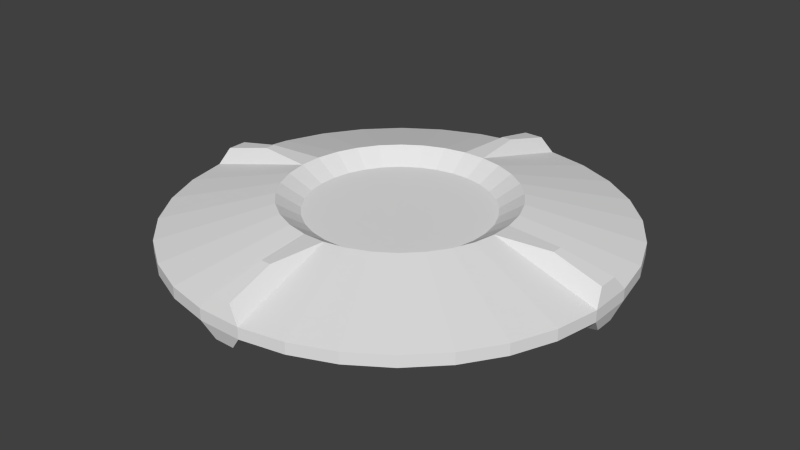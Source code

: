 # Source: ufo.blend  (saved by Blender 2.75.0; exported with 4.5.12 LTS)
import bpy
from mathutils import Matrix  # noqa: F401  (used for matrix-valued properties, if any)

bpy.ops.wm.read_factory_settings(use_empty=True)
scene = bpy.context.scene
scene.name = 'Scene'

# ---- collections
col_collection_12 = bpy.data.collections.new('Collection 12'); scene.collection.children.link(col_collection_12)

# ---- world
world_world = bpy.data.worlds.new('World'); scene.world = world_world
world_world.color = (0.05088, 0.05088, 0.05088)
world_world.use_sun_shadow = False
world_world.sun_shadow_jitter_overblur = 0.0
world_world.cycles.sampling_method = 'MANUAL'
world_world.cycles.sample_map_resolution = 256

# ---- meshes
me_cylinder = bpy.data.meshes.new('Cylinder')
me_cylinder.from_pydata([(-2.388, 4.491, -29.0), (-4.695, 8.829, -5.11), (-2.388, 4.491, 29.0), (-4.695, 8.829, 5.11), (-1.466, 4.87, -29.0), (-2.882, 9.576, -5.11), (-1.466, 4.87, 29.0), (-2.882, 9.576, 5.11), (-0.4875, 5.063, -29.0), (-0.9585, 9.954, -5.11), (-0.4875, 5.063, 29.0), (-0.9585, 9.954, 5.11), (0.5096, 5.061, -29.0), (1.002, 9.95, -5.11), (0.5096, 5.061, 29.0), (1.002, 9.95, 5.11), (1.487, 4.864, -29.0), (2.924, 9.563, -5.11), (1.487, 4.864, 29.0), (2.924, 9.563, 5.11), (2.407, 4.48, -29.0), (4.733, 8.809, -5.11), (2.407, 4.48, 29.0), (4.733, 8.809, 5.11), (3.235, 3.925, -29.0), (6.361, 7.716, -5.11), (3.235, 3.925, 29.0), (6.361, 7.716, 5.11), (3.939, 3.218, -29.0), (7.744, 6.327, -5.11), (3.939, 3.218, 29.0), (7.744, 6.327, 5.11), (4.491, 2.388, -29.0), (8.829, 4.695, -5.11), (4.491, 2.388, 29.0), (8.829, 4.695, 5.11), (4.87, 1.466, -29.0), (9.576, 2.882, -5.11), (4.87, 1.466, 29.0), (9.576, 2.882, 5.11), (5.063, 0.4875, -29.0), (9.954, 0.9585, -5.11), (5.063, 0.4875, 29.0), (9.954, 0.9585, 5.11), (5.061, -0.5096, -29.0), (9.95, -1.002, -5.11), (5.061, -0.5096, 29.0), (9.95, -1.002, 5.11), (4.864, -1.487, -29.0), (9.563, -2.924, -5.11), (4.864, -1.487, 29.0), (9.563, -2.924, 5.11), (4.48, -2.407, -29.0), (8.809, -4.733, -5.11), (4.48, -2.407, 29.0), (8.809, -4.733, 5.11), (3.925, -3.235, -29.0), (7.716, -6.361, -5.11), (3.925, -3.235, 29.0), (7.716, -6.361, 5.11), (3.218, -3.939, -29.0), (6.327, -7.744, -5.11), (3.218, -3.939, 29.0), (6.327, -7.744, 5.11), (2.388, -4.491, -29.0), (4.695, -8.829, -5.11), (2.388, -4.491, 29.0), (4.695, -8.829, 5.11), (1.466, -4.871, -29.0), (2.882, -9.576, -5.11), (1.466, -4.871, 29.0), (2.882, -9.576, 5.11), (0.4875, -5.063, -29.0), (0.9585, -9.954, -5.11), (0.4875, -5.063, 29.0), (0.9585, -9.954, 5.11), (-0.5096, -5.061, -29.0), (-1.002, -9.95, -5.11), (-0.5096, -5.061, 29.0), (-1.002, -9.95, 5.11), (-1.487, -4.864, -29.0), (-2.924, -9.563, -5.11), (-1.487, -4.864, 29.0), (-2.924, -9.563, 5.11), (-2.407, -4.48, -29.0), (-4.733, -8.809, -5.11), (-2.407, -4.48, 29.0), (-4.733, -8.809, 5.11), (-3.235, -3.925, -29.0), (-6.361, -7.716, -5.11), (-3.235, -3.925, 29.0), (-6.361, -7.716, 5.11), (-3.939, -3.218, -29.0), (-7.744, -6.327, -5.11), (-3.939, -3.218, 29.0), (-7.744, -6.327, 5.11), (-4.491, -2.388, -29.0), (-8.829, -4.695, -5.11), (-4.491, -2.388, 29.0), (-8.829, -4.695, 5.11), (-4.871, -1.466, -29.0), (-9.576, -2.882, -5.11), (-4.871, -1.466, 29.0), (-9.576, -2.882, 5.11), (-5.063, -0.4875, -29.0), (-9.954, -0.9584, -5.11), (-5.063, -0.4875, 29.0), (-9.954, -0.9584, 5.11), (-5.061, 0.5096, -29.0), (-9.95, 1.002, -5.11), (-5.061, 0.5096, 29.0), (-9.95, 1.002, 5.11), (-4.864, 1.487, -29.0), (-9.563, 2.924, -5.11), (-4.864, 1.487, 29.0), (-9.563, 2.924, 5.11), (-4.48, 2.407, -29.0), (-8.809, 4.733, -5.11), (-4.48, 2.407, 29.0), (-8.809, 4.733, 5.11), (-3.925, 3.235, -29.0), (-7.716, 6.361, -5.11), (-3.925, 3.235, 29.0), (-7.716, 6.361, 5.11), (-3.218, 3.939, -29.0), (-6.327, 7.744, -5.11), (-3.218, 3.939, 29.0), (-6.327, 7.744, 5.11), (-1.173, 3.896, -16.24), (-1.91, 3.593, -16.24), (-1.91, 3.593, 16.24), (-1.173, 3.896, 16.24), (-0.39, 4.05, -16.24), (-0.39, 4.05, 16.24), (0.4077, 4.049, -16.24), (0.4077, 4.049, 16.24), (1.19, 3.891, -16.24), (1.19, 3.891, 16.24), (1.926, 3.584, -16.24), (1.926, 3.584, 16.24), (2.588, 3.14, -16.24), (2.588, 3.14, 16.24), (3.151, 2.575, -16.24), (3.151, 2.575, 16.24), (3.593, 1.91, -16.24), (3.593, 1.91, 16.24), (3.896, 1.173, -16.24), (3.896, 1.173, 16.24), (4.05, 0.39, -16.24), (4.05, 0.39, 16.24), (4.049, -0.4077, -16.24), (4.049, -0.4077, 16.24), (3.891, -1.19, -16.24), (3.891, -1.19, 16.24), (3.584, -1.926, -16.24), (3.584, -1.926, 16.24), (3.14, -2.588, -16.24), (3.14, -2.588, 16.24), (2.575, -3.151, -16.24), (2.575, -3.151, 16.24), (1.91, -3.593, -16.24), (1.91, -3.593, 16.24), (1.173, -3.896, -16.24), (1.173, -3.896, 16.24), (0.39, -4.05, -16.24), (0.39, -4.05, 16.24), (-0.4077, -4.049, -16.24), (-0.4077, -4.049, 16.24), (-1.19, -3.891, -16.24), (-1.19, -3.891, 16.24), (-1.926, -3.584, -16.24), (-1.926, -3.584, 16.24), (-2.588, -3.14, -16.24), (-2.588, -3.14, 16.24), (-3.151, -2.575, -16.24), (-3.151, -2.575, 16.24), (-3.593, -1.91, -16.24), (-3.593, -1.91, 16.24), (-3.896, -1.173, -16.24), (-3.896, -1.173, 16.24), (-4.05, -0.39, -16.24), (-4.05, -0.39, 16.24), (-4.049, 0.4077, -16.24), (-4.049, 0.4077, 16.24), (-3.891, 1.19, -16.24), (-3.891, 1.19, 16.24), (-3.584, 1.926, -16.24), (-3.584, 1.926, 16.24), (-3.14, 2.588, -16.24), (-3.14, 2.588, 16.24), (-2.575, 3.151, -16.24), (-2.575, 3.151, 16.24), (-0.4227, 9.773, -18.39), (-0.2093, 7.557, -29.21), (-0.2093, 7.557, 29.21), (-0.4227, 9.773, 18.39), (0.4653, 9.771, -18.39), (0.2423, 7.556, -29.21), (0.2423, 7.556, 29.21), (0.4653, 9.771, 18.39), (9.773, 0.4227, -18.39), (7.557, 0.2094, -29.21), (7.557, 0.2094, 29.21), (9.773, 0.4227, 18.39), (9.771, -0.4653, -18.39), (7.556, -0.2423, -29.21), (7.556, -0.2423, 29.21), (9.771, -0.4653, 18.39), (0.4227, -9.773, -18.39), (0.2093, -7.557, -29.21), (0.2093, -7.557, 29.21), (0.4227, -9.773, 18.39), (-0.4653, -9.771, -18.39), (-0.2423, -7.556, -29.21), (-0.2423, -7.556, 29.21), (-0.4653, -9.771, 18.39), (-9.773, -0.4227, -18.39), (-7.557, -0.2093, -29.21), (-7.557, -0.2093, 29.21), (-9.773, -0.4227, 18.39), (-9.771, 0.4653, -18.39), (-7.556, 0.2423, -29.21), (-7.556, 0.2423, 29.21), (-9.771, 0.4653, 18.39)], [], [(125, 127, 3, 1), (9, 11, 15, 13), (13, 15, 19, 17), (17, 19, 23, 21), (21, 23, 27, 25), (25, 27, 31, 29), (29, 31, 35, 33), (33, 35, 39, 37), (37, 39, 43, 41), (41, 43, 47, 45), (45, 47, 51, 49), (49, 51, 55, 53), (53, 55, 59, 57), (57, 59, 63, 61), (61, 63, 67, 65), (65, 67, 71, 69), (69, 71, 75, 73), (73, 75, 79, 77), (77, 79, 83, 81), (81, 83, 87, 85), (85, 87, 91, 89), (89, 91, 95, 93), (93, 95, 99, 97), (97, 99, 103, 101), (101, 103, 107, 105), (105, 107, 111, 109), (109, 111, 115, 113), (113, 115, 119, 117), (117, 119, 123, 121), (121, 123, 127, 125), (5, 7, 11, 9), (92, 96, 176, 174), (1, 3, 7, 5), (1, 5, 4, 0), (7, 3, 2, 6), (5, 9, 8, 4), (11, 7, 6, 10), (10, 14, 198, 194), (104, 105, 216, 217), (13, 17, 16, 12), (19, 15, 14, 18), (17, 21, 20, 16), (23, 19, 18, 22), (21, 25, 24, 20), (27, 23, 22, 26), (25, 29, 28, 24), (31, 27, 26, 30), (29, 33, 32, 28), (35, 31, 30, 34), (33, 37, 36, 32), (39, 35, 34, 38), (37, 41, 40, 36), (43, 39, 38, 42), (43, 42, 202, 203), (76, 72, 209, 213), (45, 49, 48, 44), (51, 47, 46, 50), (49, 53, 52, 48), (55, 51, 50, 54), (53, 57, 56, 52), (59, 55, 54, 58), (57, 61, 60, 56), (63, 59, 58, 62), (61, 65, 64, 60), (67, 63, 62, 66), (65, 69, 68, 64), (71, 67, 66, 70), (69, 73, 72, 68), (75, 71, 70, 74), (15, 11, 195, 199), (77, 76, 213, 212), (77, 81, 80, 76), (83, 79, 78, 82), (81, 85, 84, 80), (87, 83, 82, 86), (85, 89, 88, 84), (91, 87, 86, 90), (89, 93, 92, 88), (95, 91, 90, 94), (93, 97, 96, 92), (99, 95, 94, 98), (97, 101, 100, 96), (103, 99, 98, 102), (101, 105, 104, 100), (107, 103, 102, 106), (14, 15, 199, 198), (40, 41, 200, 201), (109, 113, 112, 108), (115, 111, 110, 114), (113, 117, 116, 112), (119, 115, 114, 118), (117, 121, 120, 116), (123, 119, 118, 122), (121, 125, 124, 120), (127, 123, 122, 126), (125, 1, 0, 124), (3, 127, 126, 2), (26, 22, 139, 141), (131, 130, 191, 189, 187, 185, 183, 181, 179, 177, 175, 173, 171, 169, 167, 165, 163, 161, 159, 157, 155, 153, 151, 149, 147, 145, 143, 141, 139, 137, 135, 133), (129, 128, 132, 134, 136, 138, 140, 142, 144, 146, 148, 150, 152, 154, 156, 158, 160, 162, 164, 166, 168, 170, 172, 174, 176, 178, 180, 182, 184, 186, 188, 190), (40, 44, 150, 148), (114, 110, 183, 185), (62, 58, 157, 159), (10, 6, 131, 133), (76, 80, 168, 166), (24, 28, 142, 140), (98, 94, 175, 177), (46, 42, 149, 151), (112, 116, 186, 184), (60, 64, 160, 158), (8, 12, 134, 132), (82, 78, 167, 169), (30, 26, 141, 143), (96, 100, 178, 176), (44, 48, 152, 150), (118, 114, 185, 187), (66, 62, 159, 161), (14, 10, 133, 135), (80, 84, 170, 168), (28, 32, 144, 142), (102, 98, 177, 179), (50, 46, 151, 153), (116, 120, 188, 186), (64, 68, 162, 160), (12, 16, 136, 134), (86, 82, 169, 171), (34, 30, 143, 145), (100, 104, 180, 178), (48, 52, 154, 152), (122, 118, 187, 189), (70, 66, 161, 163), (18, 14, 135, 137), (84, 88, 172, 170), (32, 36, 146, 144), (106, 102, 179, 181), (54, 50, 153, 155), (120, 124, 190, 188), (68, 72, 164, 162), (16, 20, 138, 136), (90, 86, 171, 173), (38, 34, 145, 147), (104, 108, 182, 180), (0, 4, 128, 129), (52, 56, 156, 154), (126, 122, 189, 191), (74, 70, 163, 165), (22, 18, 137, 139), (88, 92, 174, 172), (124, 0, 129, 190), (36, 40, 148, 146), (110, 106, 181, 183), (58, 54, 155, 157), (6, 2, 130, 131), (72, 76, 166, 164), (2, 126, 191, 130), (20, 24, 140, 138), (94, 90, 173, 175), (42, 38, 147, 149), (108, 112, 184, 182), (56, 60, 158, 156), (4, 8, 132, 128), (78, 74, 165, 167), (192, 196, 197, 193), (199, 195, 194, 198), (200, 204, 205, 201), (207, 203, 202, 206), (208, 212, 213, 209), (215, 211, 210, 214), (216, 220, 221, 217), (223, 219, 218, 222), (78, 79, 215, 214), (79, 75, 211, 215), (107, 106, 218, 219), (74, 78, 214, 210), (41, 45, 204, 200), (8, 9, 192, 193), (45, 44, 205, 204), (44, 40, 201, 205), (105, 109, 220, 216), (11, 10, 194, 195), (72, 73, 208, 209), (46, 47, 207, 206), (109, 108, 221, 220), (47, 43, 203, 207), (108, 104, 217, 221), (75, 74, 210, 211), (42, 46, 206, 202), (110, 111, 223, 222), (9, 13, 196, 192), (111, 107, 219, 223), (13, 12, 197, 196), (106, 110, 222, 218), (12, 8, 193, 197), (73, 77, 212, 208)])
_uv = me_cylinder.uv_layers.new(name='UVMap')
_uv.uv.foreach_set('vector', [0.01614, 0.2742, 0.01614, 0.1553, 0.03433, 0.1553, 0.03433, 0.2742, 0.076, 0.2742, 0.076, 0.1553, 0.09788, 0.1553, 0.09788, 0.2742, 0.09788, 0.2742, 0.09788, 0.1553, 0.1193, 0.1553, 0.1193, 0.2742, 0.1193, 0.2742, 0.1193, 0.1553, 0.1395, 0.1553, 0.1395, 0.2742, 0.1395, 0.2742, 0.1395, 0.1553, 0.1577, 0.1553, 0.1577, 0.2742, 0.1577, 0.2742, 0.1577, 0.1553, 0.1732, 0.1553, 0.1732, 0.2742, 0.633, 0.1553, 0.633, 0.2742, 0.6148, 0.2742, 0.6148, 0.1553, 0.6148, 0.1553, 0.6148, 0.2742, 0.5946, 0.2742, 0.5946, 0.1553, 0.5946, 0.1553, 0.5946, 0.2742, 0.5731, 0.2742, 0.5731, 0.1553, 0.5731, 0.1553, 0.5731, 0.2742, 0.5512, 0.2742, 0.5512, 0.1553, 0.5512, 0.1553, 0.5512, 0.2742, 0.5298, 0.2742, 0.5298, 0.1553, 0.5298, 0.1553, 0.5298, 0.2742, 0.5095, 0.2742, 0.5095, 0.1553, 0.5095, 0.1553, 0.5095, 0.2742, 0.4914, 0.2742, 0.4914, 0.1553, 0.49, 0.1553, 0.49, 0.2742, 0.4746, 0.2742, 0.4746, 0.1553, 0.4746, 0.1553, 0.4746, 0.2742, 0.4564, 0.2742, 0.4564, 0.1553, 0.4564, 0.1553, 0.4564, 0.2742, 0.4361, 0.2742, 0.4361, 0.1553, 0.4361, 0.1553, 0.4361, 0.2742, 0.4147, 0.2742, 0.4147, 0.1553, 0.4147, 0.1553, 0.4147, 0.2742, 0.3928, 0.2742, 0.3928, 0.1553, 0.3928, 0.1553, 0.3928, 0.2742, 0.3714, 0.2742, 0.3714, 0.1553, 0.3714, 0.1553, 0.3714, 0.2742, 0.3511, 0.2742, 0.3511, 0.1553, 0.3511, 0.1553, 0.3511, 0.2742, 0.333, 0.2742, 0.333, 0.1553, 0.3316, 0.1553, 0.3316, 0.2742, 0.3161, 0.2742, 0.3161, 0.1553, 0.3161, 0.1553, 0.3161, 0.2742, 0.298, 0.2742, 0.298, 0.1553, 0.298, 0.1553, 0.298, 0.2742, 0.2777, 0.2742, 0.2777, 0.1553, 0.2777, 0.1553, 0.2777, 0.2742, 0.2563, 0.2742, 0.2563, 0.1553, 0.2563, 0.1553, 0.2563, 0.2742, 0.2344, 0.2742, 0.2344, 0.1553, 0.2344, 0.1553, 0.2344, 0.2742, 0.2129, 0.2742, 0.2129, 0.1553, 0.2129, 0.1553, 0.2129, 0.2742, 0.1927, 0.2742, 0.1927, 0.1553, 0.1927, 0.1553, 0.1927, 0.2742, 0.1745, 0.2742, 0.1745, 0.1553, 0.0006696, 0.2742, 0.0006696, 0.1553, 0.01614, 0.1553, 0.01614, 0.2742, 0.05454, 0.2742, 0.05454, 0.1553, 0.076, 0.1553, 0.076, 0.2742, 0.08977, 0.7113, 0.09902, 0.7113, 0.1044, 0.8599, 0.09697, 0.8599, 0.03433, 0.2742, 0.03433, 0.1553, 0.05454, 0.1553, 0.05454, 0.2742, 0.5199, 0.4309, 0.5401, 0.4313, 0.5507, 0.7097, 0.5404, 0.7095, 0.6168, 0.7088, 0.5966, 0.7092, 0.617, 0.4307, 0.6273, 0.4304, 0.5401, 0.4313, 0.5616, 0.4318, 0.5616, 0.7099, 0.5507, 0.7097, 0.6382, 0.7083, 0.6168, 0.7088, 0.6273, 0.4304, 0.6382, 0.4302, 0.7122, 0.3319, 0.7011, 0.3319, 0.7041, 0.3028, 0.7092, 0.3028, 0.9425, 0.9993, 0.9425, 0.7155, 0.9702, 0.8673, 0.9702, 0.9959, 0.255, 0.7083, 0.2335, 0.7088, 0.244, 0.4304, 0.255, 0.4302, 0.4635, 0.4313, 0.4849, 0.4318, 0.4849, 0.7099, 0.474, 0.7097, 0.2335, 0.7088, 0.2133, 0.7092, 0.2338, 0.4307, 0.244, 0.4304, 0.4433, 0.4309, 0.4635, 0.4313, 0.474, 0.7097, 0.4637, 0.7095, 0.2133, 0.7092, 0.1951, 0.7096, 0.2245, 0.4309, 0.2338, 0.4307, 0.4251, 0.4305, 0.4433, 0.4309, 0.4637, 0.7095, 0.4545, 0.7093, 0.1951, 0.7096, 0.1796, 0.7099, 0.2167, 0.431, 0.2245, 0.4309, 0.4096, 0.4302, 0.4251, 0.4305, 0.4545, 0.7093, 0.4466, 0.7091, 0.8231, 0.4302, 0.8413, 0.4306, 0.8618, 0.7092, 0.8525, 0.709, 0.836, 0.2797, 0.8179, 0.2801, 0.8473, 0.001338, 0.8565, 0.001144, 0.8413, 0.4306, 0.8615, 0.431, 0.8721, 0.7094, 0.8618, 0.7092, 0.8563, 0.2793, 0.836, 0.2797, 0.8565, 0.001144, 0.8668, 0.0009279, 0.8615, 0.431, 0.883, 0.4315, 0.883, 0.7096, 0.8721, 0.7094, 0.8777, 0.2788, 0.8563, 0.2793, 0.8668, 0.0009279, 0.8777, 0.0006984, 0.9134, 0.9993, 0.9134, 0.7155, 0.9412, 0.7189, 0.9412, 0.8474, 0.6592, 0.2815, 0.6704, 0.2815, 0.6673, 0.3105, 0.6623, 0.3105, 0.7553, 0.2788, 0.7339, 0.2793, 0.7444, 0.0009279, 0.7553, 0.0006984, 0.6727, 0.001506, 0.6941, 0.001957, 0.6941, 0.2801, 0.6832, 0.2799, 0.7339, 0.2793, 0.7137, 0.2797, 0.7341, 0.001144, 0.7444, 0.0009279, 0.6525, 0.001081, 0.6727, 0.001506, 0.6832, 0.2799, 0.673, 0.2796, 0.7137, 0.2797, 0.6955, 0.2801, 0.7249, 0.001339, 0.7341, 0.001144, 0.6343, 0.0006984, 0.6525, 0.001081, 0.673, 0.2796, 0.6637, 0.2795, 0.07732, 0.4302, 0.09279, 0.4305, 0.1222, 0.7093, 0.1143, 0.7091, 0.01614, 0.7096, 0.0006696, 0.7099, 0.03768, 0.431, 0.04554, 0.4309, 0.09279, 0.4305, 0.111, 0.4309, 0.1314, 0.7095, 0.1222, 0.7093, 0.03432, 0.7092, 0.01614, 0.7096, 0.04554, 0.4309, 0.05479, 0.4307, 0.111, 0.4309, 0.1312, 0.4313, 0.1417, 0.7097, 0.1314, 0.7095, 0.05453, 0.7088, 0.03432, 0.7092, 0.05479, 0.4307, 0.06507, 0.4304, 0.1312, 0.4313, 0.1526, 0.4318, 0.1526, 0.7099, 0.1417, 0.7097, 0.07598, 0.7083, 0.05453, 0.7088, 0.06507, 0.4304, 0.07598, 0.4302, 0.09788, 0.1553, 0.076, 0.1553, 0.08198, 0.0006984, 0.09189, 0.0006984, 0.9121, 0.7155, 0.9121, 0.9993, 0.8843, 0.9959, 0.8843, 0.8673, 0.8165, 0.2788, 0.7951, 0.2793, 0.8056, 0.0009279, 0.8165, 0.0006984, 0.7391, 0.431, 0.7606, 0.4315, 0.7606, 0.7096, 0.7497, 0.7094, 0.7951, 0.2793, 0.7749, 0.2797, 0.7953, 0.001144, 0.8056, 0.0009279, 0.7189, 0.4306, 0.7391, 0.431, 0.7497, 0.7094, 0.7394, 0.7092, 0.7749, 0.2797, 0.7567, 0.2801, 0.7861, 0.001339, 0.7953, 0.001144, 0.7008, 0.4302, 0.7189, 0.4306, 0.7394, 0.7092, 0.7302, 0.709, 0.2563, 0.4302, 0.2718, 0.4305, 0.3012, 0.7093, 0.2933, 0.7091, 0.3484, 0.7096, 0.333, 0.7099, 0.37, 0.431, 0.3778, 0.4309, 0.2718, 0.4305, 0.29, 0.4309, 0.3104, 0.7095, 0.3012, 0.7093, 0.3666, 0.7092, 0.3484, 0.7096, 0.3778, 0.4309, 0.3871, 0.4307, 0.29, 0.4309, 0.3102, 0.4313, 0.3207, 0.7097, 0.3104, 0.7095, 0.3868, 0.7088, 0.3666, 0.7092, 0.3871, 0.4307, 0.3974, 0.4304, 0.3102, 0.4313, 0.3316, 0.4318, 0.3316, 0.7099, 0.3207, 0.7097, 0.4083, 0.7083, 0.3868, 0.7088, 0.3974, 0.4304, 0.4083, 0.4302, 0.9081, 0.2845, 0.9081, 0.0006984, 0.9359, 0.1526, 0.9359, 0.2811, 0.879, 0.2845, 0.879, 0.0006984, 0.9068, 0.1526, 0.9068, 0.2811, 0.6994, 0.7083, 0.678, 0.7088, 0.6885, 0.4304, 0.6994, 0.4302, 0.8003, 0.431, 0.8218, 0.4315, 0.8218, 0.7096, 0.8109, 0.7094, 0.678, 0.7088, 0.6578, 0.7092, 0.6782, 0.4307, 0.6885, 0.4304, 0.7801, 0.4306, 0.8003, 0.431, 0.8109, 0.7094, 0.8006, 0.7092, 0.6578, 0.7092, 0.6396, 0.7096, 0.669, 0.4309, 0.6782, 0.4307, 0.7619, 0.4302, 0.7801, 0.4306, 0.8006, 0.7092, 0.7913, 0.709, 0.4863, 0.4302, 0.5017, 0.4305, 0.5311, 0.7093, 0.5233, 0.7091, 0.5784, 0.7096, 0.5629, 0.7099, 0.5999, 0.431, 0.6078, 0.4309, 0.5017, 0.4305, 0.5199, 0.4309, 0.5404, 0.7095, 0.5311, 0.7093, 0.5966, 0.7092, 0.5784, 0.7096, 0.6078, 0.4309, 0.617, 0.4307, 0.7195, 0.8595, 0.7102, 0.8595, 0.7049, 0.711, 0.7123, 0.711, 0.7083, 0.3451, 0.7146, 0.3516, 0.7195, 0.3594, 0.7229, 0.3679, 0.7247, 0.377, 0.7247, 0.3863, 0.7229, 0.3954, 0.7195, 0.404, 0.7146, 0.4117, 0.7083, 0.4183, 0.7009, 0.4234, 0.6927, 0.427, 0.6839, 0.4288, 0.675, 0.4288, 0.6663, 0.427, 0.6581, 0.4234, 0.6507, 0.4183, 0.6444, 0.4117, 0.6394, 0.404, 0.636, 0.3954, 0.6343, 0.3863, 0.6343, 0.377, 0.636, 0.3679, 0.6394, 0.3594, 0.6444, 0.3516, 0.6507, 0.3451, 0.6581, 0.3399, 0.6663, 0.3364, 0.675, 0.3345, 0.6839, 0.3345, 0.6927, 0.3364, 0.7009, 0.3399, 0.5741, 0.7361, 0.5775, 0.7447, 0.5792, 0.7538, 0.5792, 0.7631, 0.5775, 0.7722, 0.5741, 0.7808, 0.5691, 0.7885, 0.5628, 0.7951, 0.5554, 0.8002, 0.5472, 0.8038, 0.5385, 0.8056, 0.5296, 0.8056, 0.5208, 0.8038, 0.5126, 0.8002, 0.5052, 0.7951, 0.4989, 0.7885, 0.494, 0.7808, 0.4906, 0.7722, 0.4888, 0.7631, 0.4888, 0.7538, 0.4906, 0.7447, 0.494, 0.7361, 0.4989, 0.7284, 0.5052, 0.7219, 0.5126, 0.7167, 0.5208, 0.7131, 0.5296, 0.7113, 0.5385, 0.7113, 0.5472, 0.7131, 0.5554, 0.7167, 0.5628, 0.7219, 0.5691, 0.7284, 0.03112, 0.7113, 0.04224, 0.7113, 0.04113, 0.8599, 0.03223, 0.8599, 0.24, 0.8599, 0.2291, 0.8599, 0.228, 0.7113, 0.2367, 0.7113, 0.3408, 0.8599, 0.3329, 0.8599, 0.3257, 0.7113, 0.332, 0.7113, 0.6779, 0.8595, 0.667, 0.8595, 0.6703, 0.711, 0.679, 0.711, 0.4459, 0.8599, 0.435, 0.8599, 0.4383, 0.7113, 0.447, 0.7113, 0.7365, 0.8595, 0.7287, 0.8595, 0.7374, 0.711, 0.7437, 0.711, 0.1968, 0.8599, 0.1875, 0.8599, 0.1947, 0.7113, 0.2021, 0.7113, 0.3024, 0.8599, 0.2913, 0.8599, 0.2924, 0.7113, 0.3013, 0.7113, 0.1423, 0.7113, 0.1525, 0.7113, 0.1472, 0.8599, 0.139, 0.8599, 0.4875, 0.8599, 0.4782, 0.8599, 0.4729, 0.7113, 0.4803, 0.7113, 0.7781, 0.8595, 0.767, 0.8595, 0.7681, 0.711, 0.777, 0.711, 0.3616, 0.7113, 0.3725, 0.7113, 0.3737, 0.8599, 0.3649, 0.8599, 0.7273, 0.8595, 0.7195, 0.8595, 0.7123, 0.711, 0.7185, 0.711, 0.09902, 0.7113, 0.1093, 0.7113, 0.1126, 0.8599, 0.1044, 0.8599, 0.04224, 0.7113, 0.05316, 0.7113, 0.04986, 0.8599, 0.04113, 0.8599, 0.2503, 0.8599, 0.24, 0.8599, 0.2367, 0.7113, 0.2449, 0.7113, 0.4049, 0.7113, 0.4141, 0.7113, 0.4069, 0.8599, 0.3995, 0.8599, 0.689, 0.8595, 0.6779, 0.8595, 0.679, 0.711, 0.6879, 0.711, 0.435, 0.8599, 0.4247, 0.8599, 0.4301, 0.7113, 0.4383, 0.7113, 0.0006696, 0.7113, 0.009922, 0.7113, 0.01527, 0.8599, 0.007872, 0.8599, 0.207, 0.8599, 0.1968, 0.8599, 0.2021, 0.7113, 0.2103, 0.7113, 0.3134, 0.8599, 0.3024, 0.8599, 0.3013, 0.7113, 0.3101, 0.7113, 0.1525, 0.7113, 0.1618, 0.7113, 0.1546, 0.8599, 0.1472, 0.8599, 0.4782, 0.8599, 0.468, 0.8599, 0.4647, 0.7113, 0.4729, 0.7113, 0.767, 0.8595, 0.7561, 0.8595, 0.7594, 0.711, 0.7681, 0.711, 0.3514, 0.7113, 0.3616, 0.7113, 0.3649, 0.8599, 0.3567, 0.8599, 0.2701, 0.8599, 0.2609, 0.8599, 0.2681, 0.7113, 0.2755, 0.7113, 0.1093, 0.7113, 0.1202, 0.7113, 0.1213, 0.8599, 0.1126, 0.8599, 0.05316, 0.7113, 0.06344, 0.7113, 0.05809, 0.8599, 0.04986, 0.8599, 0.2595, 0.8599, 0.2503, 0.8599, 0.2449, 0.7113, 0.2523, 0.7113, 0.3946, 0.7113, 0.4049, 0.7113, 0.3995, 0.8599, 0.3913, 0.8599, 0.6999, 0.8595, 0.689, 0.8595, 0.6879, 0.711, 0.6966, 0.711, 0.4247, 0.8599, 0.4155, 0.8599, 0.4227, 0.7113, 0.4301, 0.7113, 0.009922, 0.7113, 0.0202, 0.7113, 0.0235, 0.8599, 0.01527, 0.8599, 0.218, 0.8599, 0.207, 0.8599, 0.2103, 0.7113, 0.2191, 0.7113, 0.3236, 0.8599, 0.3134, 0.8599, 0.3101, 0.7113, 0.3183, 0.7113, 0.8164, 0.8595, 0.8086, 0.8595, 0.8014, 0.711, 0.8076, 0.711, 0.468, 0.8599, 0.457, 0.8599, 0.4559, 0.7113, 0.4647, 0.7113, 0.7561, 0.8595, 0.7458, 0.8595, 0.7511, 0.711, 0.7594, 0.711, 0.3421, 0.7113, 0.3514, 0.7113, 0.3567, 0.8599, 0.3493, 0.8599, 0.2804, 0.8599, 0.2701, 0.8599, 0.2755, 0.7113, 0.2837, 0.7113, 0.1202, 0.7113, 0.1313, 0.7113, 0.1302, 0.8599, 0.1213, 0.8599, 0.7993, 0.8595, 0.789, 0.8595, 0.7857, 0.711, 0.7939, 0.711, 0.06344, 0.7113, 0.07269, 0.7113, 0.06549, 0.8599, 0.05809, 0.8599, 0.6474, 0.8595, 0.6396, 0.8595, 0.6483, 0.711, 0.6546, 0.711, 0.3837, 0.7113, 0.3946, 0.7113, 0.3913, 0.8599, 0.3826, 0.8599, 0.7102, 0.8595, 0.6999, 0.8595, 0.6966, 0.711, 0.7049, 0.711, 0.0819, 0.7113, 0.08977, 0.7113, 0.09697, 0.8599, 0.09067, 0.8599, 0.8086, 0.8595, 0.7993, 0.8595, 0.7939, 0.711, 0.8014, 0.711, 0.0202, 0.7113, 0.03112, 0.7113, 0.03223, 0.8599, 0.0235, 0.8599, 0.2291, 0.8599, 0.218, 0.8599, 0.2191, 0.7113, 0.228, 0.7113, 0.3329, 0.8599, 0.3236, 0.8599, 0.3183, 0.7113, 0.3257, 0.7113, 0.667, 0.8595, 0.6567, 0.8595, 0.662, 0.711, 0.6703, 0.711, 0.457, 0.8599, 0.4459, 0.8599, 0.447, 0.7113, 0.4559, 0.7113, 0.6567, 0.8595, 0.6474, 0.8595, 0.6546, 0.711, 0.662, 0.711, 0.7458, 0.8595, 0.7365, 0.8595, 0.7437, 0.711, 0.7511, 0.711, 0.1875, 0.8599, 0.1796, 0.8599, 0.1884, 0.7113, 0.1947, 0.7113, 0.2913, 0.8599, 0.2804, 0.8599, 0.2837, 0.7113, 0.2924, 0.7113, 0.1313, 0.7113, 0.1423, 0.7113, 0.139, 0.8599, 0.1302, 0.8599, 0.07269, 0.7113, 0.08056, 0.7113, 0.07178, 0.8599, 0.06549, 0.8599, 0.789, 0.8595, 0.7781, 0.8595, 0.777, 0.711, 0.7857, 0.711, 0.3725, 0.7113, 0.3837, 0.7113, 0.3826, 0.8599, 0.3737, 0.8599, 0.7485, 0.3028, 0.7584, 0.3028, 0.756, 0.4288, 0.751, 0.4288, 0.7697, 0.4288, 0.7598, 0.4288, 0.7622, 0.3028, 0.7672, 0.3028, 0.1751, 0.6835, 0.1652, 0.6835, 0.1677, 0.5576, 0.1727, 0.5576, 0.1783, 0.5562, 0.1684, 0.5562, 0.1708, 0.4302, 0.1759, 0.4302, 0.7373, 0.3028, 0.7472, 0.3028, 0.7447, 0.4288, 0.7397, 0.4288, 0.726, 0.3028, 0.7359, 0.3028, 0.7335, 0.4288, 0.7285, 0.4288, 0.1639, 0.5562, 0.154, 0.5562, 0.1564, 0.4302, 0.1615, 0.4302, 0.1639, 0.6835, 0.154, 0.6835, 0.1564, 0.5576, 0.1615, 0.5576, 0.6374, 0.7113, 0.6374, 0.9952, 0.6096, 0.8433, 0.6096, 0.7147, 0.3928, 0.2742, 0.4147, 0.2742, 0.4087, 0.4288, 0.3988, 0.4288, 0.9993, 0.4302, 0.9993, 0.7141, 0.9716, 0.7106, 0.9716, 0.5821, 0.6717, 0.2815, 0.6828, 0.2815, 0.6798, 0.3105, 0.6747, 0.3105, 0.5731, 0.1553, 0.5512, 0.1553, 0.5572, 0.0006984, 0.5671, 0.0006984, 0.9121, 0.4302, 0.9121, 0.7141, 0.8843, 0.5622, 0.8843, 0.4336, 0.8468, 0.9949, 0.8468, 0.711, 0.8746, 0.7144, 0.8746, 0.843, 0.6343, 0.2815, 0.6454, 0.2815, 0.6424, 0.3105, 0.6373, 0.3105, 0.2563, 0.1553, 0.2344, 0.1553, 0.2404, 0.0006984, 0.2503, 0.0006984, 0.8455, 0.711, 0.8455, 0.9949, 0.8178, 0.9914, 0.8178, 0.8629, 0.9412, 0.4302, 0.9412, 0.7141, 0.9134, 0.5622, 0.9134, 0.4336, 0.9941, 0.0006984, 0.9941, 0.2845, 0.9663, 0.1327, 0.9663, 0.004107, 0.9372, 0.2845, 0.9372, 0.0006984, 0.965, 0.004107, 0.965, 0.1327, 0.5512, 0.2742, 0.5731, 0.2742, 0.5671, 0.4288, 0.5572, 0.4288, 0.1764, 0.714, 0.1652, 0.714, 0.1683, 0.6849, 0.1733, 0.6849, 0.6083, 0.7113, 0.6083, 0.9952, 0.5805, 0.9918, 0.5805, 0.8632, 0.6579, 0.3105, 0.6468, 0.3105, 0.6498, 0.2815, 0.6548, 0.2815, 0.9993, 0.7155, 0.9993, 0.9993, 0.9716, 0.8474, 0.9716, 0.7189, 0.076, 0.2742, 0.09788, 0.2742, 0.09189, 0.4288, 0.08198, 0.4288, 0.2344, 0.2742, 0.2563, 0.2742, 0.2503, 0.4288, 0.2404, 0.4288, 0.9702, 0.4302, 0.9702, 0.7141, 0.9425, 0.7106, 0.9425, 0.5821, 0.1764, 0.7444, 0.1652, 0.7444, 0.1683, 0.7154, 0.1733, 0.7154, 0.7247, 0.3319, 0.7136, 0.3319, 0.7166, 0.3028, 0.7216, 0.3028, 0.4147, 0.1553, 0.3928, 0.1553, 0.3988, 0.0006984, 0.4087, 0.0006984])
me_cylinder.use_remesh_preserve_volume = False
me_cylinder.use_remesh_preserve_attributes = False
me_cylinder.use_mirror_vertex_groups = False
me_cylinder.update()

# ---- objects
ob_ufo = bpy.data.objects.new('UFO', me_cylinder)
ob_abductorray = bpy.data.objects.new('AbductorRay', None)
ob_strongpointnorthtop = bpy.data.objects.new('StrongpointNorthTop', None)
ob_strongpointnorthbottom = bpy.data.objects.new('StrongpointNorthBottom', None)
ob_strongpointeastbottom = bpy.data.objects.new('StrongpointEastBottom', None)
ob_strongpointeasttop = bpy.data.objects.new('StrongpointEastTop', None)
ob_strongpointsouthtop = bpy.data.objects.new('StrongpointSouthTop', None)
ob_strongpointsouthbottom = bpy.data.objects.new('StrongpointSouthBottom', None)
ob_strongpointwestbottom = bpy.data.objects.new('StrongpointWestBottom', None)
ob_strongpointwesttop = bpy.data.objects.new('StrongpointWestTop', None)

# ---- transforms, parenting, visibility, modifiers, constraints
ob_ufo.location = (-0.1831, -0.08668, 0.0)
ob_ufo.scale = (10.0, 10.0, 0.5)
ob_ufo.lineart.crease_threshold = 0.0
ob_abductorray.parent = ob_ufo
ob_abductorray.matrix_parent_inverse = Matrix(((0.1, 0.0, 0.0, 0.01831), (0.0, 0.1, 0.0, 0.008668), (0.0, 0.0, 2.0, 0.0), (0.0, 0.0, 0.0, 1.0)))
ob_abductorray.location = (0.0, 0.0, -15.97)
ob_abductorray.empty_display_size = 10.0
ob_abductorray.empty_image_offset = (0.0, 0.0)
ob_abductorray.lineart.crease_threshold = 0.0
ob_strongpointnorthtop.parent = ob_ufo
ob_strongpointnorthtop.matrix_parent_inverse = Matrix(((0.1, 0.0, 0.0, 0.01831), (0.0, 0.1, 0.0, 0.008668), (0.0, 0.0, 2.0, 0.0), (0.0, 0.0, 0.0, 1.0)))
ob_strongpointnorthtop.location = (0.5799, 93.71, 15.5)
ob_strongpointnorthtop.empty_display_size = 10.0
ob_strongpointnorthtop.empty_image_offset = (0.0, 0.0)
ob_strongpointnorthtop.lineart.crease_threshold = 0.0
ob_strongpointnorthbottom.parent = ob_ufo
ob_strongpointnorthbottom.matrix_parent_inverse = Matrix(((0.1, 0.0, 0.0, 0.01831), (0.0, 0.1, 0.0, 0.008668), (0.0, 0.0, 2.0, 0.0), (0.0, 0.0, 0.0, 1.0)))
ob_strongpointnorthbottom.location = (0.5799, 93.71, -18.94)
ob_strongpointnorthbottom.empty_display_size = 10.0
ob_strongpointnorthbottom.empty_image_offset = (0.0, 0.0)
ob_strongpointnorthbottom.lineart.crease_threshold = 0.0
ob_strongpointeastbottom.parent = ob_ufo
ob_strongpointeastbottom.matrix_parent_inverse = Matrix(((0.1, 0.0, 0.0, 0.01831), (0.0, 0.1, 0.0, 0.008668), (0.0, 0.0, 2.0, 0.0), (0.0, 0.0, 0.0, 1.0)))
ob_strongpointeastbottom.location = (92.31, -0.9025, -18.94)
ob_strongpointeastbottom.empty_display_size = 10.0
ob_strongpointeastbottom.empty_image_offset = (0.0, 0.0)
ob_strongpointeastbottom.lineart.crease_threshold = 0.0
ob_strongpointeasttop.parent = ob_ufo
ob_strongpointeasttop.matrix_parent_inverse = Matrix(((0.1, 0.0, 0.0, 0.01831), (0.0, 0.1, 0.0, 0.008668), (0.0, 0.0, 2.0, 0.0), (0.0, 0.0, 0.0, 1.0)))
ob_strongpointeasttop.location = (92.31, -0.9025, 15.5)
ob_strongpointeasttop.empty_display_size = 10.0
ob_strongpointeasttop.empty_image_offset = (0.0, 0.0)
ob_strongpointeasttop.lineart.crease_threshold = 0.0
ob_strongpointsouthtop.parent = ob_ufo
ob_strongpointsouthtop.matrix_parent_inverse = Matrix(((0.1, 0.0, 0.0, 0.01831), (0.0, 0.1, 0.0, 0.008668), (0.0, 0.0, 2.0, 0.0), (0.0, 0.0, 0.0, 1.0)))
ob_strongpointsouthtop.location = (0.2329, -93.41, 15.5)
ob_strongpointsouthtop.empty_display_size = 10.0
ob_strongpointsouthtop.empty_image_offset = (0.0, 0.0)
ob_strongpointsouthtop.lineart.crease_threshold = 0.0
ob_strongpointsouthbottom.parent = ob_ufo
ob_strongpointsouthbottom.matrix_parent_inverse = Matrix(((0.1, 0.0, 0.0, 0.01831), (0.0, 0.1, 0.0, 0.008668), (0.0, 0.0, 2.0, 0.0), (0.0, 0.0, 0.0, 1.0)))
ob_strongpointsouthbottom.location = (0.2329, -93.41, -18.94)
ob_strongpointsouthbottom.empty_display_size = 10.0
ob_strongpointsouthbottom.empty_image_offset = (0.0, 0.0)
ob_strongpointsouthbottom.lineart.crease_threshold = 0.0
ob_strongpointwestbottom.parent = ob_ufo
ob_strongpointwestbottom.matrix_parent_inverse = Matrix(((0.1, 0.0, 0.0, 0.01831), (0.0, 0.1, 0.0, 0.008668), (0.0, 0.0, 2.0, 0.0), (0.0, 0.0, 0.0, 1.0)))
ob_strongpointwestbottom.location = (-92.66, -1.204, -19.22)
ob_strongpointwestbottom.empty_display_size = 10.0
ob_strongpointwestbottom.empty_image_offset = (0.0, 0.0)
ob_strongpointwestbottom.lineart.crease_threshold = 0.0
ob_strongpointwesttop.parent = ob_ufo
ob_strongpointwesttop.matrix_parent_inverse = Matrix(((0.1, 0.0, 0.0, 0.01831), (0.0, 0.1, 0.0, 0.008668), (0.0, 0.0, 2.0, 0.0), (0.0, 0.0, 0.0, 1.0)))
ob_strongpointwesttop.location = (-92.66, -1.204, 15.22)
ob_strongpointwesttop.empty_display_size = 10.0
ob_strongpointwesttop.empty_image_offset = (0.0, 0.0)
ob_strongpointwesttop.lineart.crease_threshold = 0.0

# ---- collection membership
col_collection_12.objects.link(ob_ufo)
col_collection_12.objects.link(ob_abductorray)
col_collection_12.objects.link(ob_strongpointnorthtop)
col_collection_12.objects.link(ob_strongpointnorthbottom)
col_collection_12.objects.link(ob_strongpointeastbottom)
col_collection_12.objects.link(ob_strongpointeasttop)
col_collection_12.objects.link(ob_strongpointsouthtop)
col_collection_12.objects.link(ob_strongpointsouthbottom)
col_collection_12.objects.link(ob_strongpointwestbottom)
col_collection_12.objects.link(ob_strongpointwesttop)

# ---- scene / render settings (as saved in the file)
scene.frame_start = 0; scene.frame_end = 10; scene.frame_set(0)
scene.render.engine = 'BLENDER_EEVEE_NEXT'
scene.render.image_settings.color_mode = 'RGB'
scene.render.image_settings.compression = 90
scene.render.resolution_percentage = 50
scene.render.fps = 30
scene.render.dither_intensity = 0.0
scene.cycles.use_denoising = False
scene.cycles.samples = 10
scene.cycles.sampling_pattern = 'TABULATED_SOBOL'
scene.cycles.light_sampling_threshold = 0.0
scene.cycles.use_adaptive_sampling = False
scene.cycles.use_light_tree = False
scene.cycles.blur_glossy = 0.0
scene.cycles.volume_bounces = 1
scene.cycles.pixel_filter_type = 'GAUSSIAN'
scene.cycles.sample_clamp_indirect = 0.0
scene.view_settings.view_transform = 'Standard'
bpy.context.view_layer.update()

# ---- added for rendering (the .blend has no active camera and no usable light): camera, sun
cam_auto = bpy.data.cameras.new('AutoCamera')
cam_auto.lens = 50.0
cam_auto.sensor_width = 36.0
cam_auto.clip_end = 4596.09
ob_auto_camera = bpy.data.objects.new('AutoCamera', cam_auto)
scene.collection.objects.link(ob_auto_camera)
ob_auto_camera.location = (261.704, -314.351, 209.509)
ob_auto_camera.rotation_euler = (1.09748, -7.21219e-08, 0.694738)
scene.camera = ob_auto_camera
light_auto_sun = bpy.data.lights.new('AutoSun', 'SUN')
light_auto_sun.energy = 3.0
light_auto_sun.angle = 0.0523599
ob_auto_sun = bpy.data.objects.new('AutoSun', light_auto_sun)
scene.collection.objects.link(ob_auto_sun)
ob_auto_sun.rotation_euler = (0.872665, 0.174533, 0.523599)
bpy.context.view_layer.update()

